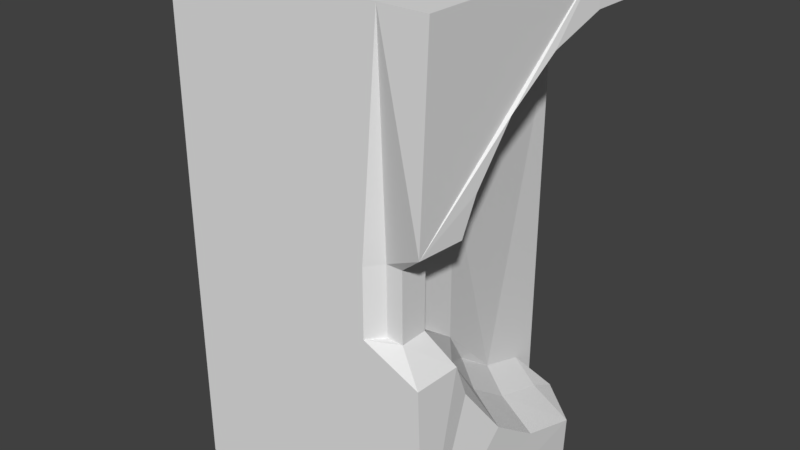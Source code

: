 # Source: portal.blend  (saved by Blender 2.79.0; exported with 4.5.12 LTS)
import bpy
from mathutils import Matrix  # noqa: F401  (used for matrix-valued properties, if any)

bpy.ops.wm.read_factory_settings(use_empty=True)
scene = bpy.context.scene
scene.name = 'Scene'

# ---- collections
col_collection_1 = bpy.data.collections.new('Collection 1'); scene.collection.children.link(col_collection_1)

# ---- world
world_world = bpy.data.worlds.new('World'); scene.world = world_world
world_world.color = (0.05088, 0.05088, 0.05088)
world_world.use_sun_shadow = False
world_world.sun_shadow_jitter_overblur = 0.0
world_world.cycles.sampling_method = 'MANUAL'

# ---- meshes
me_cube_001 = bpy.data.meshes.new('Cube.001')
me_cube_001.from_pydata([(0.4142, -0.3296, 0.05272), (0.4142, -0.2975, 0.1524), (0.4142, -0.2362, 0.2372), (0.4324, -0.1517, 0.299), (0.4324, 0.1521, 0.2997), (0.4142, 0.237, 0.2384), (0.4142, 0.2987, 0.1538), (0.4142, 0.3314, 0.05433), (0.5355, -0.4996, 0.5), (0.5357, 0.5004, 0.5), (0.5474, -0.415, 0.06344), (0.5444, -0.3748, 0.1894), (0.5423, -0.2979, 0.2959), (0.5236, -0.1918, 0.3734), (0.5256, -0.1201, 0.4036), (0.5502, 0.4143, 0.07281), (0.529, 0.1175, 0.4036), (0.5451, 0.3734, 0.1912), (0.5391, 0.2959, 0.2973), (0.5332, 0.1894, 0.3743), (0.5214, 0.1175, 0.5), (0.5214, -0.1201, 0.5), (0.4408, 0.5004, 0.5), (0.4068, -0.06855, 0.5), (0.4068, 0.06779, 0.5), (0.4324, -0.06965, 0.4131), (0.4324, 0.07006, 0.4127), (0.4324, -0.06965, 0.4702), (0.4324, 0.07006, 0.4715), (0.4649, 0.07006, 0.4715), (0.4649, 0.07005, 0.4127), (0.4649, -0.06965, 0.4131), (0.4649, -0.06965, 0.4702), (0.4649, -0.4665, -1.447e-09), (0.5462, 0.5004, 0.0005289), (0.4503, 0.5004, 0.0005289), (0.4142, -0.4017, 0.0003675), (0.4649, -0.4017, -0.001347), (0.4142, 0.3315, 0.0005289), (0.5519, 0.4145, 0.0005289), (0.0, 0.5004, 0.5), (-0.001361, -0.06821, 0.5), (-0.001361, 0.06826, 0.5), (0.0, -0.4996, 0.5), (0.0, -0.4996, 2.98e-08), (0.0, 0.5004, 0.0005289), (0.4649, 0.1707, 0.337), (0.4649, 0.2664, 0.2679), (0.4649, 0.3361, 0.1725), (0.4649, 0.3728, 0.06035), (0.4649, 0.373, 0.0005289), (0.4649, -0.3723, 0.05853), (0.4649, -0.3362, 0.1709), (0.4649, -0.2671, 0.2666), (0.4649, -0.1718, 0.3362), (0.5446, 0.5004, 0.07281), (0.4488, 0.5004, 0.07926), (0.0, 0.5004, 0.07926), (0.5448, -0.4996, 0.06344), (0.0, -0.4996, 0.06253)], [(26, 28)], [(33, 37, 10, 58), (8, 58, 10, 11, 12, 13, 14, 21), (14, 31, 32, 21), (13, 54, 31, 14), (12, 53, 54, 13), (11, 52, 53, 12), (10, 51, 52, 11), (37, 51, 10), (0, 51, 37, 36), (0, 1, 52, 51), (1, 2, 53, 52), (2, 3, 54, 53), (3, 25, 31, 54), (16, 20, 29, 30), (32, 31, 30, 29), (27, 32, 29, 28), (25, 26, 30, 31), (4, 46, 30, 26), (19, 16, 30, 46), (19, 46, 47, 18), (4, 5, 47, 46), (18, 47, 48, 17), (17, 48, 49, 15), (6, 7, 49, 48), (5, 6, 48, 47), (49, 7, 38, 50), (15, 49, 50, 39), (15, 39, 34, 55), (34, 35, 56, 55), (35, 45, 57, 56), (22, 56, 57, 40), (9, 55, 56, 22), (9, 20, 16, 19, 18, 17, 15, 55), (23, 27, 28, 24), (9, 22, 24, 28, 29, 20), (32, 27, 23, 21), (43, 59, 58, 8), (24, 22, 40, 42), (23, 24, 42, 41), (36, 38, 7, 6, 5, 4, 26, 25, 3, 2, 1, 0), (43, 8, 21, 23, 41), (44, 33, 58, 59)])
me_cube_001.use_remesh_preserve_volume = False
me_cube_001.use_remesh_preserve_attributes = False
me_cube_001.use_mirror_vertex_groups = False
me_cube_001.update()

# ---- objects
ob_cube = bpy.data.objects.new('Cube', me_cube_001)

# ---- transforms, parenting, visibility, modifiers, constraints
ob_cube.location = (0.0, 0.0, 0.0)
ob_cube.rotation_euler = (1.571, 0.0, 0.0)
ob_cube.lineart.crease_threshold = 0.0

# ---- collection membership
col_collection_1.objects.link(ob_cube)

# ---- scene / render settings (as saved in the file)
scene.frame_start = 1; scene.frame_end = 250; scene.frame_set(211)
scene.render.engine = 'BLENDER_EEVEE_NEXT'
scene.render.resolution_percentage = 50
scene.render.dither_intensity = 0.0
scene.cycles.use_denoising = False
scene.cycles.samples = 128
scene.cycles.sampling_pattern = 'TABULATED_SOBOL'
scene.cycles.use_adaptive_sampling = False
scene.cycles.use_light_tree = False
scene.cycles.blur_glossy = 0.0
scene.cycles.sample_clamp_indirect = 0.0
scene.view_settings.view_transform = 'Standard'
bpy.context.view_layer.update()

# ---- added for rendering (the .blend has no active camera and no usable light): camera, sun
cam_auto = bpy.data.cameras.new('AutoCamera')
cam_auto.lens = 50.0
cam_auto.sensor_width = 36.0
cam_auto.clip_end = 1000.0
ob_auto_camera = bpy.data.objects.new('AutoCamera', cam_auto)
scene.collection.objects.link(ob_auto_camera)
ob_auto_camera.location = (1.42991, -1.63491, 0.924151)
ob_auto_camera.rotation_euler = (1.09748, -7.21219e-08, 0.694738)
scene.camera = ob_auto_camera
light_auto_sun = bpy.data.lights.new('AutoSun', 'SUN')
light_auto_sun.energy = 3.0
light_auto_sun.angle = 0.0523599
ob_auto_sun = bpy.data.objects.new('AutoSun', light_auto_sun)
scene.collection.objects.link(ob_auto_sun)
ob_auto_sun.rotation_euler = (0.872665, 0.174533, 0.523599)
bpy.context.view_layer.update()
